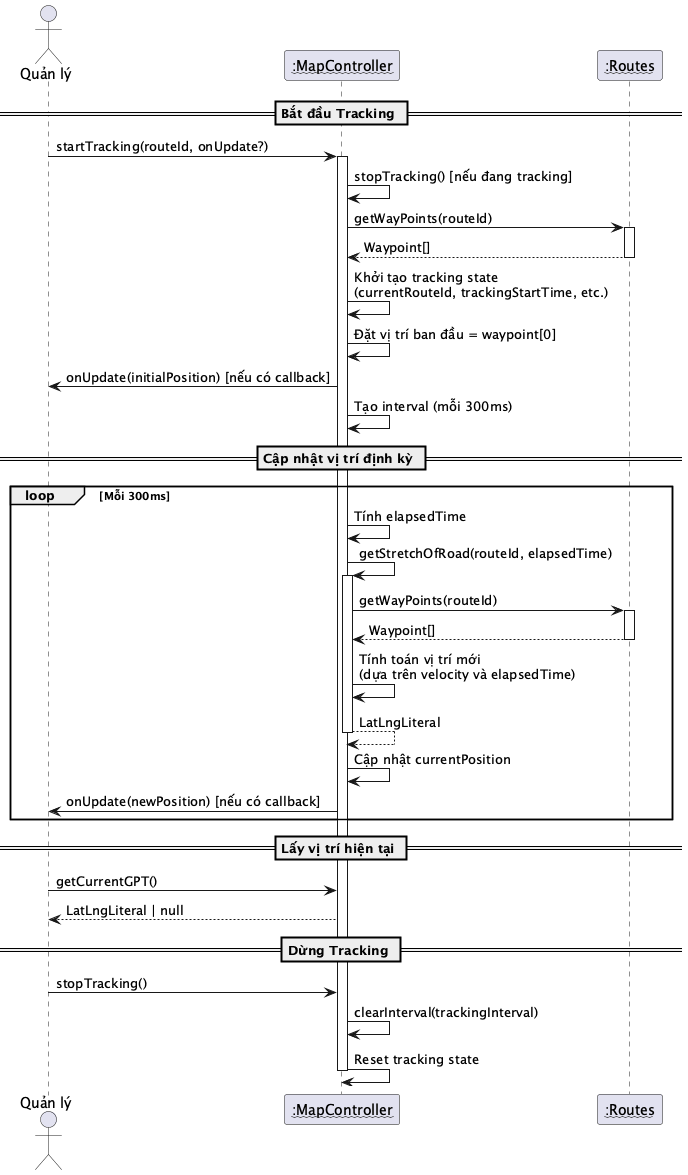

The diagram above was rendered by PlantUML. Its source (embedded in the PNG):
@startuml
' title Tracking - Sequence Diagram

actor "Quản lý" as qly
participant "~~:MapController~~" as mc
participant "~~:Routes~~" as routes

== Bắt đầu Tracking ==
qly -> mc : startTracking(routeId, onUpdate?)
activate mc
mc -> mc : stopTracking() [nếu đang tracking]
mc -> routes : getWayPoints(routeId)
activate routes
routes --> mc : Waypoint[]
deactivate routes
mc -> mc : Khởi tạo tracking state\n(currentRouteId, trackingStartTime, etc.)
mc -> mc : Đặt vị trí ban đầu = waypoint[0]
mc -> qly : onUpdate(initialPosition) [nếu có callback]
mc -> mc : Tạo interval (mỗi 300ms)

== Cập nhật vị trí định kỳ ==
loop Mỗi 300ms
    mc -> mc : Tính elapsedTime
    mc -> mc : getStretchOfRoad(routeId, elapsedTime)
    activate mc
    mc -> routes : getWayPoints(routeId)
    activate routes
    routes --> mc : Waypoint[]
    deactivate routes
    mc -> mc : Tính toán vị trí mới\n(dựa trên velocity và elapsedTime)
    mc --> mc : LatLngLiteral
    deactivate mc
    mc -> mc : Cập nhật currentPosition
    mc -> qly : onUpdate(newPosition) [nếu có callback]
end

== Lấy vị trí hiện tại ==
qly -> mc : getCurrentGPT()
mc --> qly : LatLngLiteral | null

== Dừng Tracking ==
qly -> mc : stopTracking()
mc -> mc : clearInterval(trackingInterval)
mc -> mc : Reset tracking state
deactivate mc

@enduml